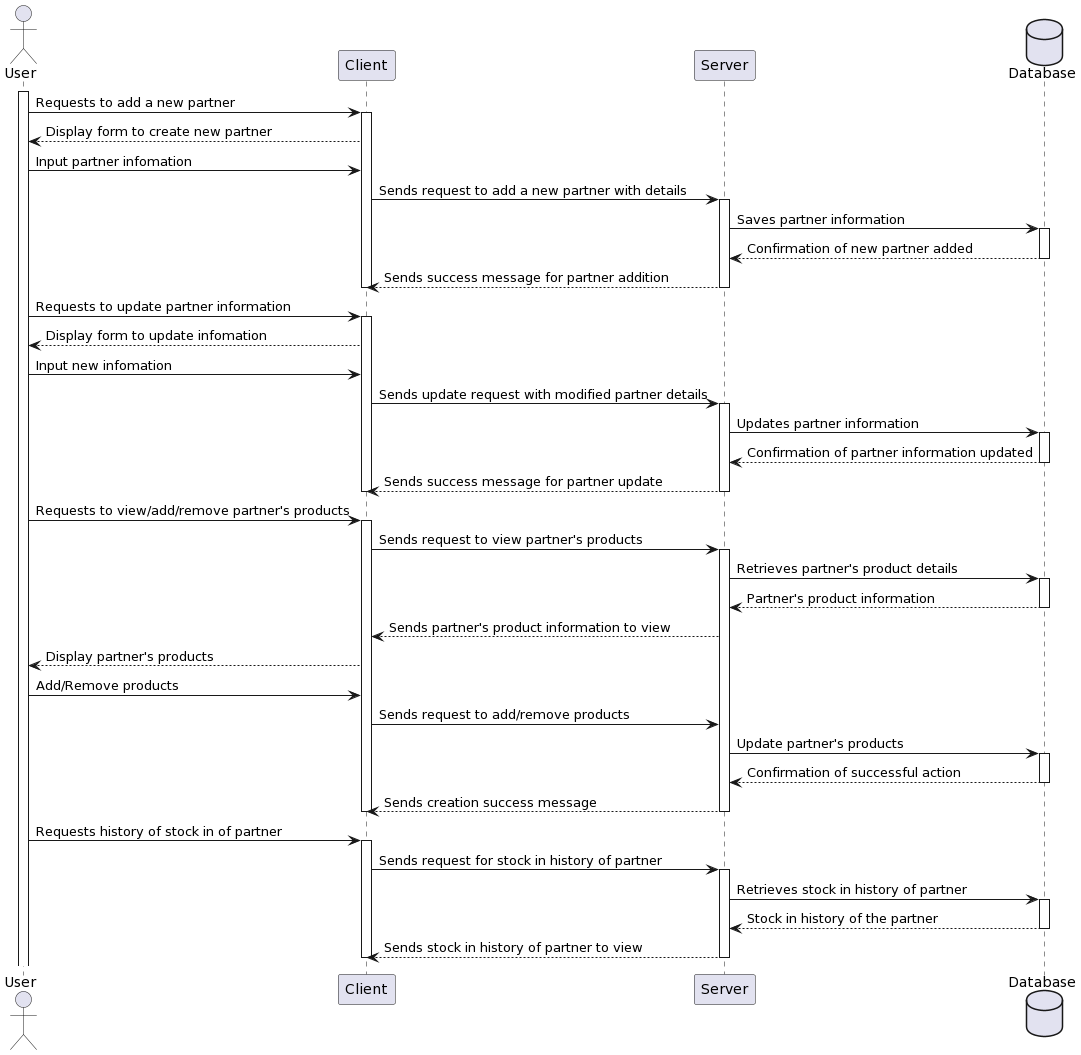

The diagram above was rendered by PlantUML. Its source (embedded in the PNG):
@startuml
actor User
participant "Client" as C
participant "Server" as S
database Database

activate User
User -> C: Requests to add a new partner
activate C
C --> User: Display form to create new partner
User -> C: Input partner infomation
C -> S: Sends request to add a new partner with details
activate S
S -> Database: Saves partner information
activate Database
Database --> S: Confirmation of new partner added
deactivate Database
S --> C: Sends success message for partner addition
deactivate S
deactivate C

User -> C: Requests to update partner information
activate C
C --> User: Display form to update infomation
User -> C: Input new infomation
C -> S: Sends update request with modified partner details
activate S
S -> Database: Updates partner information
activate Database
Database --> S: Confirmation of partner information updated
deactivate Database
S --> C: Sends success message for partner update
deactivate S
deactivate C

User -> C: Requests to view/add/remove partner's products
activate C
C -> S: Sends request to view partner's products
activate S
S -> Database: Retrieves partner's product details
activate Database
Database --> S: Partner's product information
deactivate Database
S --> C: Sends partner's product information to view
C --> User: Display partner's products
User -> C: Add/Remove products
C -> S: Sends request to add/remove products
S -> Database: Update partner's products
activate Database
Database --> S: Confirmation of successful action
deactivate Database
S --> C: Sends creation success message
deactivate S
deactivate C

User -> C: Requests history of stock in of partner
activate C
C -> S: Sends request for stock in history of partner
activate S
S -> Database: Retrieves stock in history of partner
activate Database
Database --> S: Stock in history of the partner
deactivate Database
S --> C: Sends stock in history of partner to view
deactivate S
deactivate C
@enduml